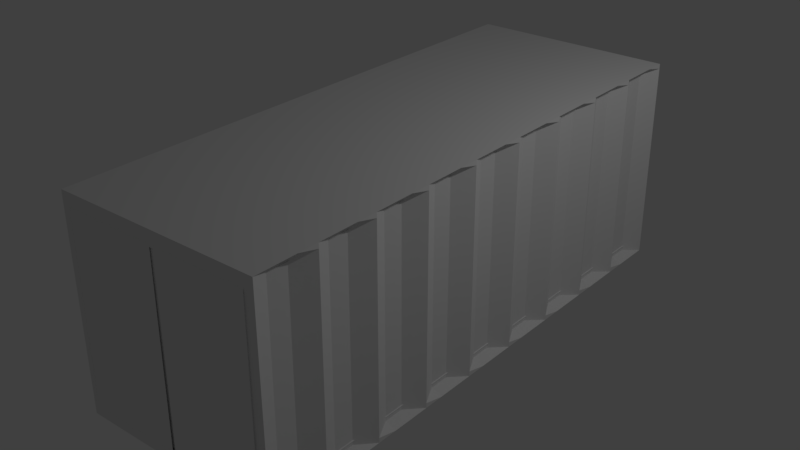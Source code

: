 # Source: WarehouseCrate.blend  (saved by Blender 2.79.0; exported with 4.5.12 LTS)
import bpy
from mathutils import Matrix  # noqa: F401  (used for matrix-valued properties, if any)

bpy.ops.wm.read_factory_settings(use_empty=True)
scene = bpy.context.scene
scene.name = 'Scene'

# ---- collections
col_collection_1 = bpy.data.collections.new('Collection 1'); scene.collection.children.link(col_collection_1)

# ---- materials (node trees are filled in below, after node groups)
mat_material = bpy.data.materials.new('Material')
mat_material.alpha_threshold = 0.0
mat_material.use_transparent_shadow = False
mat_material.roughness = 0.5
mat_material.line_color = (0.0, 0.0, 0.0, 1.0)
mat_material_001 = bpy.data.materials.new('Material.001')
mat_material_001.alpha_threshold = 0.0
mat_material_001.use_transparent_shadow = False
mat_material_001.roughness = 0.5
mat_material_001.line_color = (0.0, 0.0, 0.0, 1.0)

# ---- material node trees

# ---- world
world_world = bpy.data.worlds.new('World'); scene.world = world_world
world_world.color = (0.05088, 0.05088, 0.05088)
world_world.use_sun_shadow = False
world_world.sun_shadow_jitter_overblur = 0.0
world_world.cycles.sampling_method = 'MANUAL'

# ---- lights
light_lamp = bpy.data.lights.new('Lamp', 'POINT')
light_lamp.transmission_factor = 0.0
light_lamp.cutoff_distance = 30.0
light_lamp.energy = 100.0
light_lamp.shadow_buffer_clip_start = 1.001
light_lamp.shadow_soft_size = 0.1
light_lamp.shadow_maximum_resolution = 0.006
light_lamp.use_absolute_resolution = True

# ---- meshes
me_cube = bpy.data.meshes.new('Cube')
me_cube.from_pydata([(1.0, -1.0, -1.0), (-1.0, -1.0, -1.0), (1.0, -1.004, 1.0), (-1.0, -1.004, 1.0), (1.0, 0.7143, -1.0), (1.0, 0.4286, -1.0), (1.0, 0.1429, -1.0), (1.0, -0.1429, -1.0), (1.0, -0.4286, -1.0), (1.0, -0.7143, -1.0), (-1.0, -0.7143, -1.0), (-1.0, -0.4286, -1.0), (-1.0, -0.1429, -1.0), (-1.0, 0.1429, -1.0), (-1.0, 0.4286, -1.0), (-1.0, 0.7143, -1.0), (1.0, 0.7143, 1.0), (1.0, 0.4286, 1.0), (1.0, 0.1429, 1.0), (1.0, -0.1429, 1.0), (1.0, -0.4286, 1.0), (1.0, -0.7143, 1.0), (-1.0, -0.7143, 1.0), (-1.0, -0.4286, 1.0), (-1.0, -0.1429, 1.0), (-1.0, 0.1429, 1.0), (-1.0, 0.4286, 1.0), (-1.0, 0.7143, 1.0), (1.0, -1.0, -0.9526), (1.0, -1.004, 0.9526), (-1.0, -1.0, -0.9526), (-1.0, -1.004, 0.9526), (-0.9, -0.7143, 0.9526), (-0.9, -0.7143, -0.9526), (-0.9, -0.4286, 0.9526), (-0.9, -0.4286, -0.9526), (-1.0, -0.1429, 0.9526), (-1.0, -0.1429, -0.9526), (-0.9, 0.1429, 0.9526), (-0.9, 0.1429, -0.9526), (-0.9, 0.4286, 0.9526), (-0.9, 0.4286, -0.9526), (-1.0, 0.7143, 0.9526), (-1.0, 0.7143, -0.9526), (1.0, 0.7143, 0.9526), (1.0, 0.7143, -0.9526), (0.9, 0.4286, 0.9526), (0.9, 0.4286, -0.9526), (0.9, 0.1429, 0.9526), (0.9, 0.1429, -0.9526), (1.0, -0.1429, 0.9526), (1.0, -0.1429, -0.9526), (0.9, -0.4286, 0.9526), (0.9, -0.4286, -0.9526), (0.9, -0.7143, 0.9526), (0.9, -0.7143, -0.9526), (0.01661, -1.0, -1.0), (-0.01661, -1.0, -1.0), (0.01661, -1.004, 1.0), (-0.01661, -1.004, 1.0), (-0.01661, 0.7143, 1.0), (0.01661, 0.7143, 1.0), (-0.01661, 0.4286, 1.0), (0.01661, 0.4286, 1.0), (-0.01661, 0.1429, 1.0), (0.01661, 0.1429, 1.0), (-0.01661, -0.1429, 1.0), (0.01661, -0.1429, 1.0), (-0.01661, -0.4286, 1.0), (0.01661, -0.4286, 1.0), (-0.01661, -0.7143, 1.0), (0.01661, -0.7143, 1.0), (0.01661, 0.7143, -1.0), (-0.01661, 0.7143, -1.0), (0.01661, 0.4286, -1.0), (-0.01661, 0.4286, -1.0), (0.01661, 0.1429, -1.0), (-0.01661, 0.1429, -1.0), (0.01661, -0.1429, -1.0), (-0.01661, -0.1429, -1.0), (0.01661, -0.4286, -1.0), (-0.01661, -0.4286, -1.0), (0.01661, -0.7143, -1.0), (-0.01661, -0.7143, -1.0), (0.01661, -1.0, -0.9526), (-0.01661, -1.0, -0.9526), (0.01661, -1.004, 0.9526), (-0.01661, -1.004, 0.9526), (1.0, -0.8571, -1.0), (1.0, -0.8571, 1.0), (-1.0, -0.8571, -1.0), (-1.0, -0.8571, 1.0), (-0.9, -0.8571, -0.9526), (-0.9, -0.8571, 0.9526), (0.9, -0.8571, -0.9526), (0.9, -0.8571, 0.9526), (0.01661, -0.8571, 1.0), (-0.01661, -0.8571, 1.0), (0.01661, -0.8571, -1.0), (-0.01661, -0.8571, -1.0), (1.0, -0.5714, -1.0), (-1.0, -0.5714, -1.0), (1.0, -0.5714, 1.0), (-1.0, -0.5714, 1.0), (1.0, -0.5714, -0.9526), (1.0, -0.5714, 0.9526), (-1.0, -0.5714, -0.9526), (-1.0, -0.5714, 0.9526), (0.01661, -0.5714, -1.0), (-0.01661, -0.5714, -1.0), (0.01661, -0.5714, 1.0), (-0.01661, -0.5714, 1.0), (1.0, -0.2857, -1.0), (-1.0, -0.2857, -1.0), (1.0, -0.2857, 1.0), (-1.0, -0.2857, 1.0), (0.9, -0.2857, -0.9526), (0.9, -0.2857, 0.9526), (-0.9, -0.2857, -0.9526), (-0.9, -0.2857, 0.9526), (0.01661, -0.2857, -1.0), (-0.01661, -0.2857, -1.0), (0.01661, -0.2857, 1.0), (-0.01661, -0.2857, 1.0), (1.0, -5.96e-08, -1.0), (-1.0, 2.831e-07, -1.0), (1.0, -5.96e-07, 1.0), (-1.0, 2.086e-07, 1.0), (0.9, -2.384e-07, -0.9526), (0.9, -4.172e-07, 0.9526), (-0.9, 2.682e-07, -0.9526), (-0.9, 2.384e-07, 0.9526), (0.01661, 4.47e-08, -1.0), (-0.01661, 1.639e-07, -1.0), (0.01661, -3.278e-07, 1.0), (-0.01661, -5.96e-08, 1.0), (1.0, 0.2857, -1.0), (-1.0, 0.2857, -1.0), (1.0, 0.2857, 1.0), (-1.0, 0.2857, 1.0), (1.0, 0.2857, -0.9526), (1.0, 0.2857, 0.9526), (-1.0, 0.2857, -0.9526), (-1.0, 0.2857, 0.9526), (0.01661, 0.2857, -1.0), (-0.01661, 0.2857, -1.0), (0.01661, 0.2857, 1.0), (-0.01661, 0.2857, 1.0), (1.0, 0.5714, -1.0), (-1.0, 0.5714, -1.0), (1.0, 0.5714, 1.0), (-1.0, 0.5714, 1.0), (0.9, 0.5714, -0.9526), (0.9, 0.5714, 0.9526), (-0.9, 0.5714, -0.9526), (-0.9, 0.5714, 0.9526), (0.01661, 0.5714, -1.0), (-0.01661, 0.5714, -1.0), (0.01661, 0.5714, 1.0), (-0.01661, 0.5714, 1.0), (-1.0, 0.8571, -1.0), (-1.0, 0.8571, 1.0), (1.0, 0.8571, -1.0), (1.0, 0.8571, 1.0), (0.9, 0.8571, -0.9526), (0.9, 0.8571, 0.9526), (-0.9, 0.8571, -0.9526), (-0.9, 0.8571, 0.9526), (0.01661, 0.8571, -1.0), (-0.01661, 0.8571, -1.0), (0.01661, 0.8571, 1.0), (-0.01661, 0.8571, 1.0), (1.0, -0.9286, -1.0), (1.0, -0.9286, 1.0), (0.9, -0.9286, -0.9526), (0.9, -0.9286, 0.9526), (0.01661, -0.9286, 1.0), (-0.01661, -0.9286, 1.0), (-1.0, -0.9286, -1.0), (-1.0, -0.9286, 1.0), (-0.9, -0.9286, -0.9526), (-0.9, -0.9286, 0.9526), (0.01661, -0.9286, -1.0), (-0.01661, -0.9286, -1.0), (-1.0, -0.7857, -1.0), (-1.0, -0.7857, 1.0), (-1.0, -0.7857, -0.9526), (-1.0, -0.7857, 0.9526), (0.01661, -0.7857, -1.0), (-0.01661, -0.7857, -1.0), (1.0, -0.7857, -1.0), (1.0, -0.7857, 1.0), (1.0, -0.7857, -0.9526), (1.0, -0.7857, 0.9526), (0.01661, -0.7857, 1.0), (-0.01661, -0.7857, 1.0), (1.0, -0.6429, -1.0), (1.0, -0.6429, 1.0), (0.9, -0.6429, -0.9526), (0.9, -0.6429, 0.9526), (0.01661, -0.6429, 1.0), (-0.01661, -0.6429, 1.0), (-1.0, -0.6429, -1.0), (-1.0, -0.6429, 1.0), (-0.9, -0.6429, -0.9526), (-0.9, -0.6429, 0.9526), (0.01661, -0.6429, -1.0), (-0.01661, -0.6429, -1.0), (-1.0, -0.5, -1.0), (-1.0, -0.5, 1.0), (-0.9, -0.5, -0.9526), (-0.9, -0.5, 0.9526), (0.01661, -0.5, -1.0), (-0.01661, -0.5, -1.0), (1.0, -0.5, -1.0), (1.0, -0.5, 1.0), (0.9, -0.5, -0.9526), (0.9, -0.5, 0.9526), (0.01661, -0.5, 1.0), (-0.01661, -0.5, 1.0), (1.0, -0.3571, -1.0), (1.0, -0.3571, 1.0), (1.0, -0.3571, -0.9526), (1.0, -0.3571, 0.9526), (0.01661, -0.3571, 1.0), (-0.01661, -0.3571, 1.0), (-1.0, -0.3571, -1.0), (-1.0, -0.3571, 1.0), (-1.0, -0.3571, -0.9526), (-1.0, -0.3571, 0.9526), (0.01661, -0.3571, -1.0), (-0.01661, -0.3571, -1.0), (-1.0, -0.2143, -1.0), (-1.0, -0.2143, 1.0), (-0.9, -0.2143, -0.9526), (-0.9, -0.2143, 0.9526), (0.01661, -0.2143, -1.0), (-0.01661, -0.2143, -1.0), (1.0, -0.2143, -1.0), (1.0, -0.2143, 1.0), (0.9, -0.2143, -0.9526), (0.9, -0.2143, 0.9526), (0.01661, -0.2143, 1.0), (-0.01661, -0.2143, 1.0), (1.0, -0.07143, -1.0), (1.0, -0.07143, 1.0), (0.9, -0.07143, -0.9526), (0.9, -0.07143, 0.9526), (0.01661, -0.07143, 1.0), (-0.01661, -0.07143, 1.0), (-1.0, -0.07143, -1.0), (-1.0, -0.07143, 1.0), (-0.9, -0.07143, -0.9526), (-0.9, -0.07143, 0.9526), (0.01661, -0.07143, -1.0), (-0.01661, -0.07143, -1.0), (-1.0, 0.07143, -1.0), (-1.0, 0.07143, 1.0), (-1.0, 0.07143, -0.9526), (-1.0, 0.07143, 0.9526), (0.01661, 0.07143, -1.0), (-0.01661, 0.07143, -1.0), (1.0, 0.07143, -1.0), (1.0, 0.07143, 1.0), (1.0, 0.07143, -0.9526), (1.0, 0.07143, 0.9526), (0.01661, 0.07143, 1.0), (-0.01661, 0.07143, 1.0), (1.0, 0.2143, -1.0), (1.0, 0.2143, 1.0), (0.9, 0.2143, -0.9526), (0.9, 0.2143, 0.9526), (0.01661, 0.2143, 1.0), (-0.01661, 0.2143, 1.0), (-1.0, 0.2143, -1.0), (-1.0, 0.2143, 1.0), (-0.9, 0.2143, -0.9526), (-0.9, 0.2143, 0.9526), (0.01661, 0.2143, -1.0), (-0.01661, 0.2143, -1.0), (-1.0, 0.3571, -1.0), (-1.0, 0.3571, 1.0), (-0.9, 0.3571, -0.9526), (-0.9, 0.3571, 0.9526), (0.01661, 0.3571, -1.0), (-0.01661, 0.3571, -1.0), (1.0, 0.3571, -1.0), (1.0, 0.3571, 1.0), (0.9, 0.3571, -0.9526), (0.9, 0.3571, 0.9526), (0.01661, 0.3571, 1.0), (-0.01661, 0.3571, 1.0), (1.0, 0.5, -1.0), (1.0, 0.5, 1.0), (1.0, 0.5, -0.9526), (1.0, 0.5, 0.9526), (0.01661, 0.5, 1.0), (-0.01661, 0.5, 1.0), (-1.0, 0.5, -1.0), (-1.0, 0.5, 1.0), (-1.0, 0.5, -0.9526), (-1.0, 0.5, 0.9526), (0.01661, 0.5, -1.0), (-0.01661, 0.5, -1.0), (-1.0, 0.6429, -1.0), (-1.0, 0.6429, 1.0), (-0.9, 0.6429, -0.9526), (-0.9, 0.6429, 0.9526), (0.01661, 0.6429, -1.0), (-0.01661, 0.6429, -1.0), (1.0, 0.6429, -1.0), (1.0, 0.6429, 1.0), (0.9, 0.6429, -0.9526), (0.9, 0.6429, 0.9526), (0.01661, 0.6429, 1.0), (-0.01661, 0.6429, 1.0), (1.0, 0.7862, -1.0), (1.0, 0.7862, 1.0), (0.9, 0.7862, -0.9526), (0.9, 0.7862, 0.9526), (0.01661, 0.7862, 1.0), (-0.01661, 0.7862, 1.0), (-1.0, 0.7862, -1.0), (-1.0, 0.7862, 1.0), (-0.9, 0.7862, -0.9526), (-0.9, 0.7862, 0.9526), (0.01661, 0.7862, -1.0), (-0.01661, 0.7862, -1.0), (-1.0, 0.9286, -1.0), (-1.0, 0.9286, 1.0), (-1.0, 0.9286, -0.9526), (-1.0, 0.9286, 0.9526), (0.01661, 0.9286, -1.0), (-0.01661, 0.9286, -1.0), (1.0, 0.9286, -1.0), (1.0, 0.9286, 1.0), (1.0, 0.9286, -0.9526), (1.0, 0.9286, 0.9526), (0.01661, 0.9286, 1.0), (-0.01661, 0.9286, 1.0), (0.9091, -1.0, -0.9091), (-0.9091, -1.0, -0.9091), (0.9091, -1.0, 0.9091), (-0.9091, -1.0, 0.9091), (0.9091, 0.7143, -0.9091), (0.9091, 0.4286, -0.9091), (0.9091, 0.1429, -0.9091), (0.9091, -0.1429, -0.9091), (0.9091, -0.4286, -0.9091), (0.9091, -0.7143, -0.9091), (-0.9091, -0.7143, -0.9091), (-0.9091, -0.4286, -0.9091), (-0.9091, -0.1429, -0.9091), (-0.9091, 0.1429, -0.9091), (-0.9091, 0.4286, -0.9091), (-0.9091, 0.7143, -0.9091), (0.9091, 0.7143, 0.9091), (0.9091, 0.4286, 0.9091), (0.9091, 0.1429, 0.9091), (0.9091, -0.1429, 0.9091), (0.9091, -0.4286, 0.9091), (0.9091, -0.7143, 0.9091), (-0.9091, -0.7143, 0.9091), (-0.9091, -0.4286, 0.9091), (-0.9091, -0.1429, 0.9091), (-0.9091, 0.1429, 0.9091), (-0.9091, 0.4286, 0.9091), (-0.9091, 0.7143, 0.9091), (0.9091, -1.007, -0.866), (0.9091, -1.007, 0.866), (-0.9091, -1.007, -0.866), (-0.9091, -1.007, 0.866), (-0.8182, -0.7143, 0.866), (-0.8182, -0.7143, -0.866), (-0.8182, -0.4286, 0.866), (-0.8182, -0.4286, -0.866), (-0.9091, -0.1429, 0.866), (-0.9091, -0.1429, -0.866), (-0.8182, 0.1429, 0.866), (-0.8182, 0.1429, -0.866), (-0.8182, 0.4286, 0.866), (-0.8182, 0.4286, -0.866), (-0.9091, 0.7143, 0.866), (-0.9091, 0.7143, -0.866), (0.9091, 0.7143, 0.866), (0.9091, 0.7143, -0.866), (0.8182, 0.4286, 0.866), (0.8182, 0.4286, -0.866), (0.8182, 0.1429, 0.866), (0.8182, 0.1429, -0.866), (0.9091, -0.1429, 0.866), (0.9091, -0.1429, -0.866), (0.8182, -0.4286, 0.866), (0.8182, -0.4286, -0.866), (0.8182, -0.7143, 0.866), (0.8182, -0.7143, -0.866), (0.0151, -1.0, -0.9091), (-0.0151, -1.0, -0.9091), (0.0151, -1.0, 0.9091), (-0.0151, -1.0, 0.9091), (-0.0151, 0.7143, 0.9091), (0.0151, 0.7143, 0.9091), (-0.0151, 0.4286, 0.9091), (0.0151, 0.4286, 0.9091), (-0.0151, 0.1429, 0.9091), (0.0151, 0.1429, 0.9091), (-0.0151, -0.1429, 0.9091), (0.0151, -0.1429, 0.9091), (-0.0151, -0.4286, 0.9091), (0.0151, -0.4286, 0.9091), (-0.0151, -0.7143, 0.9091), (0.0151, -0.7143, 0.9091), (0.0151, 0.7143, -0.9091), (-0.0151, 0.7143, -0.9091), (0.0151, 0.4286, -0.9091), (-0.0151, 0.4286, -0.9091), (0.0151, 0.1429, -0.9091), (-0.0151, 0.1429, -0.9091), (0.0151, -0.1429, -0.9091), (-0.0151, -0.1429, -0.9091), (0.0151, -0.4286, -0.9091), (-0.0151, -0.4286, -0.9091), (0.0151, -0.7143, -0.9091), (-0.0151, -0.7143, -0.9091), (0.0151, -1.007, -0.866), (-0.0151, -1.007, -0.866), (0.0151, -1.007, 0.866), (-0.0151, -1.007, 0.866), (0.9091, -0.8571, -0.9091), (0.9091, -0.8571, 0.9091), (-0.9091, -0.8571, -0.9091), (-0.9091, -0.8571, 0.9091), (-0.8182, -0.8571, -0.866), (-0.8182, -0.8571, 0.866), (0.8182, -0.8571, -0.866), (0.8182, -0.8571, 0.866), (0.0151, -0.8571, 0.9091), (-0.0151, -0.8571, 0.9091), (0.0151, -0.8571, -0.9091), (-0.0151, -0.8571, -0.9091), (0.9091, -0.5714, -0.9091), (-0.9091, -0.5714, -0.9091), (0.9091, -0.5714, 0.9091), (-0.9091, -0.5714, 0.9091), (0.9091, -0.5714, -0.866), (0.9091, -0.5714, 0.866), (-0.9091, -0.5714, -0.866), (-0.9091, -0.5714, 0.866), (0.0151, -0.5714, -0.9091), (-0.0151, -0.5714, -0.9091), (0.0151, -0.5714, 0.9091), (-0.0151, -0.5714, 0.9091), (0.9091, -0.2857, -0.9091), (-0.9091, -0.2857, -0.9091), (0.9091, -0.2857, 0.9091), (-0.9091, -0.2857, 0.9091), (0.8182, -0.2857, -0.866), (0.8182, -0.2857, 0.866), (-0.8182, -0.2857, -0.866), (-0.8182, -0.2857, 0.866), (0.0151, -0.2857, -0.9091), (-0.0151, -0.2857, -0.9091), (0.0151, -0.2857, 0.9091), (-0.0151, -0.2857, 0.9091), (0.9091, -5.96e-08, -0.9091), (-0.9091, 2.831e-07, -0.9091), (0.9091, -5.96e-07, 0.9091), (-0.9091, 2.086e-07, 0.9091), (0.8182, -2.384e-07, -0.866), (0.8182, -4.172e-07, 0.866), (-0.8182, 2.682e-07, -0.866), (-0.8182, 2.384e-07, 0.866), (0.0151, 4.47e-08, -0.9091), (-0.0151, 1.639e-07, -0.9091), (0.0151, -3.278e-07, 0.9091), (-0.0151, -5.96e-08, 0.9091), (0.9091, 0.2857, -0.9091), (-0.9091, 0.2857, -0.9091), (0.9091, 0.2857, 0.9091), (-0.9091, 0.2857, 0.9091), (0.9091, 0.2857, -0.866), (0.9091, 0.2857, 0.866), (-0.9091, 0.2857, -0.866), (-0.9091, 0.2857, 0.866), (0.0151, 0.2857, -0.9091), (-0.0151, 0.2857, -0.9091), (0.0151, 0.2857, 0.9091), (-0.0151, 0.2857, 0.9091), (0.9091, 0.5714, -0.9091), (-0.9091, 0.5714, -0.9091), (0.9091, 0.5714, 0.9091), (-0.9091, 0.5714, 0.9091), (0.8182, 0.5714, -0.866), (0.8182, 0.5714, 0.866), (-0.8182, 0.5714, -0.866), (-0.8182, 0.5714, 0.866), (0.0151, 0.5714, -0.9091), (-0.0151, 0.5714, -0.9091), (0.0151, 0.5714, 0.9091), (-0.0151, 0.5714, 0.9091), (-0.9091, 0.8571, -0.9091), (-0.9091, 0.8571, 0.9091), (0.9091, 0.8571, -0.9091), (0.9091, 0.8571, 0.9091), (0.8182, 0.8571, -0.866), (0.8182, 0.8571, 0.866), (-0.8182, 0.8571, -0.866), (-0.8182, 0.8571, 0.866), (0.0151, 0.8571, -0.9091), (-0.0151, 0.8571, -0.9091), (0.0151, 0.8571, 0.9091), (-0.0151, 0.8571, 0.9091), (0.9091, -0.9286, -0.9091), (0.9091, -0.9286, 0.9091), (0.8182, -0.9286, -0.866), (0.8182, -0.9286, 0.866), (0.0151, -0.9286, 0.9091), (-0.0151, -0.9286, 0.9091), (-0.9091, -0.9286, -0.9091), (-0.9091, -0.9286, 0.9091), (-0.8182, -0.9286, -0.866), (-0.8182, -0.9286, 0.866), (0.0151, -0.9286, -0.9091), (-0.0151, -0.9286, -0.9091), (-0.9091, -0.7857, -0.9091), (-0.9091, -0.7857, 0.9091), (-0.9091, -0.7857, -0.866), (-0.9091, -0.7857, 0.866), (0.0151, -0.7857, -0.9091), (-0.0151, -0.7857, -0.9091), (0.9091, -0.7857, -0.9091), (0.9091, -0.7857, 0.9091), (0.9091, -0.7857, -0.866), (0.9091, -0.7857, 0.866), (0.0151, -0.7857, 0.9091), (-0.0151, -0.7857, 0.9091), (0.9091, -0.6429, -0.9091), (0.9091, -0.6429, 0.9091), (0.8182, -0.6429, -0.866), (0.8182, -0.6429, 0.866), (0.0151, -0.6429, 0.9091), (-0.0151, -0.6429, 0.9091), (-0.9091, -0.6429, -0.9091), (-0.9091, -0.6429, 0.9091), (-0.8182, -0.6429, -0.866), (-0.8182, -0.6429, 0.866), (0.0151, -0.6429, -0.9091), (-0.0151, -0.6429, -0.9091), (-0.9091, -0.5, -0.9091), (-0.9091, -0.5, 0.9091), (-0.8182, -0.5, -0.866), (-0.8182, -0.5, 0.866), (0.0151, -0.5, -0.9091), (-0.0151, -0.5, -0.9091), (0.9091, -0.5, -0.9091), (0.9091, -0.5, 0.9091), (0.8182, -0.5, -0.866), (0.8182, -0.5, 0.866), (0.0151, -0.5, 0.9091), (-0.0151, -0.5, 0.9091), (0.9091, -0.3571, -0.9091), (0.9091, -0.3571, 0.9091), (0.9091, -0.3571, -0.866), (0.9091, -0.3571, 0.866), (0.0151, -0.3571, 0.9091), (-0.0151, -0.3571, 0.9091), (-0.9091, -0.3571, -0.9091), (-0.9091, -0.3571, 0.9091), (-0.9091, -0.3571, -0.866), (-0.9091, -0.3571, 0.866), (0.0151, -0.3571, -0.9091), (-0.0151, -0.3571, -0.9091), (-0.9091, -0.2143, -0.9091), (-0.9091, -0.2143, 0.9091), (-0.8182, -0.2143, -0.866), (-0.8182, -0.2143, 0.866), (0.0151, -0.2143, -0.9091), (-0.0151, -0.2143, -0.9091), (0.9091, -0.2143, -0.9091), (0.9091, -0.2143, 0.9091), (0.8182, -0.2143, -0.866), (0.8182, -0.2143, 0.866), (0.0151, -0.2143, 0.9091), (-0.0151, -0.2143, 0.9091), (0.9091, -0.07143, -0.9091), (0.9091, -0.07143, 0.9091), (0.8182, -0.07143, -0.866), (0.8182, -0.07143, 0.866), (0.0151, -0.07143, 0.9091), (-0.0151, -0.07143, 0.9091), (-0.9091, -0.07143, -0.9091), (-0.9091, -0.07143, 0.9091), (-0.8182, -0.07143, -0.866), (-0.8182, -0.07143, 0.866), (0.0151, -0.07143, -0.9091), (-0.0151, -0.07143, -0.9091), (-0.9091, 0.07143, -0.9091), (-0.9091, 0.07143, 0.9091), (-0.9091, 0.07143, -0.866), (-0.9091, 0.07143, 0.866), (0.0151, 0.07143, -0.9091), (-0.0151, 0.07143, -0.9091), (0.9091, 0.07143, -0.9091), (0.9091, 0.07143, 0.9091), (0.9091, 0.07143, -0.866), (0.9091, 0.07143, 0.866), (0.0151, 0.07143, 0.9091), (-0.0151, 0.07143, 0.9091), (0.9091, 0.2143, -0.9091), (0.9091, 0.2143, 0.9091), (0.8182, 0.2143, -0.866), (0.8182, 0.2143, 0.866), (0.0151, 0.2143, 0.9091), (-0.0151, 0.2143, 0.9091), (-0.9091, 0.2143, -0.9091), (-0.9091, 0.2143, 0.9091), (-0.8182, 0.2143, -0.866), (-0.8182, 0.2143, 0.866), (0.0151, 0.2143, -0.9091), (-0.0151, 0.2143, -0.9091), (-0.9091, 0.3571, -0.9091), (-0.9091, 0.3571, 0.9091), (-0.8182, 0.3571, -0.866), (-0.8182, 0.3571, 0.866), (0.0151, 0.3571, -0.9091), (-0.0151, 0.3571, -0.9091), (0.9091, 0.3571, -0.9091), (0.9091, 0.3571, 0.9091), (0.8182, 0.3571, -0.866), (0.8182, 0.3571, 0.866), (0.0151, 0.3571, 0.9091), (-0.0151, 0.3571, 0.9091), (0.9091, 0.5, -0.9091), (0.9091, 0.5, 0.9091), (0.9091, 0.5, -0.866), (0.9091, 0.5, 0.866), (0.0151, 0.5, 0.9091), (-0.0151, 0.5, 0.9091), (-0.9091, 0.5, -0.9091), (-0.9091, 0.5, 0.9091), (-0.9091, 0.5, -0.866), (-0.9091, 0.5, 0.866), (0.0151, 0.5, -0.9091), (-0.0151, 0.5, -0.9091), (-0.9091, 0.6429, -0.9091), (-0.9091, 0.6429, 0.9091), (-0.8182, 0.6429, -0.866), (-0.8182, 0.6429, 0.866), (0.0151, 0.6429, -0.9091), (-0.0151, 0.6429, -0.9091), (0.9091, 0.6429, -0.9091), (0.9091, 0.6429, 0.9091), (0.8182, 0.6429, -0.866), (0.8182, 0.6429, 0.866), (0.0151, 0.6429, 0.9091), (-0.0151, 0.6429, 0.9091), (0.9091, 0.7862, -0.9091), (0.9091, 0.7862, 0.9091), (0.8182, 0.7862, -0.866), (0.8182, 0.7862, 0.866), (0.0151, 0.7862, 0.9091), (-0.0151, 0.7862, 0.9091), (-0.9091, 0.7862, -0.9091), (-0.9091, 0.7862, 0.9091), (-0.8182, 0.7862, -0.866), (-0.8182, 0.7862, 0.866), (0.0151, 0.7862, -0.9091), (-0.0151, 0.7862, -0.9091), (-0.9091, 0.9286, -0.9091), (-0.9091, 0.9286, 0.9091), (-0.9091, 0.9286, -0.866), (-0.9091, 0.9286, 0.866), (0.0151, 0.9286, -0.9091), (-0.0151, 0.9286, -0.9091), (0.9091, 0.9286, -0.9091), (0.9091, 0.9286, 0.9091), (0.9091, 0.9286, -0.866), (0.9091, 0.9286, 0.866), (0.0151, 0.9286, 0.9091), (-0.0151, 0.9286, 0.9091), (-0.9091, -0.9725, -0.9052), (-0.9091, -0.9725, 0.9129), (-0.9091, -0.9391, -0.9052), (-0.9091, -0.9391, 0.9129), (0.9091, -0.9725, -0.9052), (0.9091, -0.9725, 0.9129), (0.9091, -0.9391, -0.9052), (0.9091, -0.9391, 0.9129)], [], [(183, 57, 1, 178), (177, 179, 3, 59), (175, 173, 2, 29), (87, 59, 3, 31), (187, 185, 22, 32), (211, 209, 23, 34), (235, 233, 24, 36), (259, 257, 25, 38), (283, 281, 26, 40), (307, 305, 27, 42), (319, 317, 16, 44), (295, 293, 17, 46), (271, 269, 18, 48), (247, 245, 19, 50), (223, 221, 20, 52), (199, 197, 21, 54), (321, 323, 27, 60), (297, 299, 26, 62), (273, 275, 25, 64), (249, 251, 24, 66), (225, 227, 23, 68), (201, 203, 22, 70), (327, 73, 15, 322), (303, 75, 14, 298), (279, 77, 13, 274), (255, 79, 12, 250), (231, 81, 11, 226), (207, 83, 10, 202), (196, 198, 55, 9), (198, 199, 54, 55), (220, 222, 53, 8), (222, 223, 52, 53), (244, 246, 51, 7), (246, 247, 50, 51), (268, 270, 49, 6), (270, 271, 48, 49), (292, 294, 47, 5), (294, 295, 46, 47), (316, 318, 45, 4), (318, 319, 44, 45), (304, 306, 43, 15), (306, 307, 42, 43), (280, 282, 41, 14), (282, 283, 40, 41), (256, 258, 39, 13), (258, 259, 38, 39), (232, 234, 37, 12), (234, 235, 36, 37), (208, 210, 35, 11), (210, 211, 34, 35), (184, 186, 33, 10), (186, 187, 32, 33), (57, 85, 30, 1), (85, 87, 31, 30), (172, 174, 28, 0), (174, 175, 29, 28), (28, 29, 86, 84), (84, 86, 87, 85), (0, 28, 84, 56), (56, 84, 85, 57), (196, 9, 82, 206), (206, 82, 83, 207), (220, 8, 80, 230), (230, 80, 81, 231), (244, 7, 78, 254), (254, 78, 79, 255), (268, 6, 76, 278), (278, 76, 77, 279), (292, 5, 74, 302), (302, 74, 75, 303), (316, 4, 72, 326), (326, 72, 73, 327), (197, 200, 71, 21), (200, 201, 70, 71), (221, 224, 69, 20), (224, 225, 68, 69), (245, 248, 67, 19), (248, 249, 66, 67), (269, 272, 65, 18), (272, 273, 64, 65), (293, 296, 63, 17), (296, 297, 62, 63), (317, 320, 61, 16), (320, 321, 60, 61), (29, 2, 58, 86), (86, 58, 59, 87), (173, 176, 58, 2), (176, 177, 59, 58), (172, 0, 56, 182), (182, 56, 57, 183), (188, 98, 99, 189), (190, 88, 98, 188), (194, 195, 97, 96), (191, 194, 96, 89), (192, 193, 95, 94), (190, 192, 94, 88), (180, 181, 93, 92), (178, 180, 92, 90), (181, 179, 91, 93), (193, 191, 89, 95), (195, 185, 91, 97), (189, 99, 90, 184), (218, 219, 111, 110), (215, 218, 110, 102), (212, 108, 109, 213), (214, 100, 108, 212), (204, 205, 107, 106), (202, 204, 106, 101), (216, 217, 105, 104), (214, 216, 104, 100), (213, 109, 101, 208), (219, 209, 103, 111), (217, 215, 102, 105), (205, 203, 103, 107), (242, 243, 123, 122), (239, 242, 122, 114), (236, 120, 121, 237), (238, 112, 120, 236), (228, 229, 119, 118), (226, 228, 118, 113), (240, 241, 117, 116), (238, 240, 116, 112), (237, 121, 113, 232), (243, 233, 115, 123), (241, 239, 114, 117), (229, 227, 115, 119), (266, 267, 135, 134), (263, 266, 134, 126), (260, 132, 133, 261), (262, 124, 132, 260), (252, 253, 131, 130), (250, 252, 130, 125), (264, 265, 129, 128), (262, 264, 128, 124), (261, 133, 125, 256), (267, 257, 127, 135), (265, 263, 126, 129), (253, 251, 127, 131), (290, 291, 147, 146), (287, 290, 146, 138), (284, 144, 145, 285), (286, 136, 144, 284), (276, 277, 143, 142), (274, 276, 142, 137), (288, 289, 141, 140), (286, 288, 140, 136), (285, 145, 137, 280), (291, 281, 139, 147), (289, 287, 138, 141), (277, 275, 139, 143), (314, 315, 159, 158), (311, 314, 158, 150), (308, 156, 157, 309), (310, 148, 156, 308), (300, 301, 155, 154), (298, 300, 154, 149), (312, 313, 153, 152), (310, 312, 152, 148), (309, 157, 149, 304), (315, 305, 151, 159), (313, 311, 150, 153), (301, 299, 151, 155), (338, 339, 171, 170), (335, 338, 170, 163), (332, 168, 169, 333), (334, 162, 168, 332), (324, 325, 167, 166), (322, 324, 166, 160), (336, 337, 165, 164), (334, 336, 164, 162), (333, 169, 160, 328), (339, 329, 161, 171), (337, 335, 163, 165), (325, 323, 161, 167), (31, 3, 179, 181), (1, 30, 180, 178), (30, 31, 181, 180), (98, 182, 183, 99), (88, 172, 182, 98), (96, 97, 177, 176), (89, 96, 176, 173), (94, 95, 175, 174), (88, 94, 174, 172), (95, 89, 173, 175), (97, 91, 179, 177), (99, 183, 178, 90), (83, 189, 184, 10), (70, 22, 185, 195), (54, 21, 191, 193), (9, 55, 192, 190), (55, 54, 193, 192), (21, 71, 194, 191), (71, 70, 195, 194), (9, 190, 188, 82), (82, 188, 189, 83), (92, 93, 187, 186), (90, 92, 186, 184), (93, 91, 185, 187), (32, 22, 203, 205), (10, 33, 204, 202), (33, 32, 205, 204), (110, 111, 201, 200), (102, 110, 200, 197), (108, 206, 207, 109), (100, 196, 206, 108), (104, 105, 199, 198), (100, 104, 198, 196), (109, 207, 202, 101), (111, 103, 203, 201), (105, 102, 197, 199), (52, 20, 215, 217), (68, 23, 209, 219), (81, 213, 208, 11), (8, 53, 216, 214), (53, 52, 217, 216), (8, 214, 212, 80), (80, 212, 213, 81), (20, 69, 218, 215), (69, 68, 219, 218), (106, 107, 211, 210), (101, 106, 210, 208), (107, 103, 209, 211), (34, 23, 227, 229), (11, 35, 228, 226), (35, 34, 229, 228), (122, 123, 225, 224), (114, 122, 224, 221), (120, 230, 231, 121), (112, 220, 230, 120), (116, 117, 223, 222), (112, 116, 222, 220), (121, 231, 226, 113), (123, 115, 227, 225), (117, 114, 221, 223), (50, 19, 239, 241), (66, 24, 233, 243), (79, 237, 232, 12), (7, 51, 240, 238), (51, 50, 241, 240), (7, 238, 236, 78), (78, 236, 237, 79), (19, 67, 242, 239), (67, 66, 243, 242), (118, 119, 235, 234), (113, 118, 234, 232), (119, 115, 233, 235), (36, 24, 251, 253), (12, 37, 252, 250), (37, 36, 253, 252), (134, 135, 249, 248), (126, 134, 248, 245), (132, 254, 255, 133), (124, 244, 254, 132), (128, 129, 247, 246), (124, 128, 246, 244), (133, 255, 250, 125), (135, 127, 251, 249), (129, 126, 245, 247), (48, 18, 263, 265), (64, 25, 257, 267), (77, 261, 256, 13), (6, 49, 264, 262), (49, 48, 265, 264), (6, 262, 260, 76), (76, 260, 261, 77), (18, 65, 266, 263), (65, 64, 267, 266), (130, 131, 259, 258), (125, 130, 258, 256), (131, 127, 257, 259), (38, 25, 275, 277), (13, 39, 276, 274), (39, 38, 277, 276), (146, 147, 273, 272), (138, 146, 272, 269), (144, 278, 279, 145), (136, 268, 278, 144), (140, 141, 271, 270), (136, 140, 270, 268), (145, 279, 274, 137), (147, 139, 275, 273), (141, 138, 269, 271), (46, 17, 287, 289), (62, 26, 281, 291), (75, 285, 280, 14), (5, 47, 288, 286), (47, 46, 289, 288), (5, 286, 284, 74), (74, 284, 285, 75), (17, 63, 290, 287), (63, 62, 291, 290), (142, 143, 283, 282), (137, 142, 282, 280), (143, 139, 281, 283), (40, 26, 299, 301), (14, 41, 300, 298), (41, 40, 301, 300), (158, 159, 297, 296), (150, 158, 296, 293), (156, 302, 303, 157), (148, 292, 302, 156), (152, 153, 295, 294), (148, 152, 294, 292), (157, 303, 298, 149), (159, 151, 299, 297), (153, 150, 293, 295), (44, 16, 311, 313), (60, 27, 305, 315), (73, 309, 304, 15), (4, 45, 312, 310), (45, 44, 313, 312), (4, 310, 308, 72), (72, 308, 309, 73), (16, 61, 314, 311), (61, 60, 315, 314), (154, 155, 307, 306), (149, 154, 306, 304), (155, 151, 305, 307), (42, 27, 323, 325), (15, 43, 324, 322), (43, 42, 325, 324), (170, 171, 321, 320), (163, 170, 320, 317), (168, 326, 327, 169), (162, 316, 326, 168), (164, 165, 319, 318), (162, 164, 318, 316), (169, 327, 322, 160), (171, 161, 323, 321), (165, 163, 317, 319), (166, 167, 331, 330), (160, 166, 330, 328), (167, 161, 329, 331), (523, 518, 341, 397), (517, 399, 343, 519), (515, 369, 342, 513), (427, 399, 343, 371), (527, 372, 362, 525), (551, 374, 363, 549), (575, 376, 364, 573), (599, 378, 365, 597), (623, 380, 366, 621), (647, 382, 367, 645), (659, 384, 356, 657), (635, 386, 357, 633), (611, 388, 358, 609), (587, 390, 359, 585), (563, 392, 360, 561), (539, 394, 361, 537), (661, 400, 367, 663), (637, 402, 366, 639), (613, 404, 365, 615), (589, 406, 364, 591), (565, 408, 363, 567), (541, 410, 362, 543), (667, 662, 355, 413), (643, 638, 354, 415), (619, 614, 353, 417), (595, 590, 352, 419), (571, 566, 351, 421), (547, 542, 350, 423), (536, 538, 395, 349), (538, 395, 394, 539), (560, 348, 393, 562), (562, 393, 392, 563), (584, 347, 391, 586), (586, 391, 390, 587), (608, 610, 389, 346), (610, 389, 388, 611), (632, 345, 387, 634), (634, 387, 386, 635), (656, 344, 385, 658), (658, 385, 384, 659), (644, 355, 383, 646), (646, 383, 382, 647), (620, 354, 381, 622), (622, 381, 380, 623), (596, 353, 379, 598), (598, 379, 378, 599), (572, 352, 377, 574), (574, 377, 376, 575), (548, 351, 375, 550), (550, 375, 374, 551), (524, 350, 373, 526), (526, 373, 372, 527), (397, 425, 370, 341), (425, 427, 371, 370), (512, 340, 368, 514), (514, 368, 369, 515), (368, 369, 426, 424), (340, 368, 424, 396), (396, 424, 425, 397), (536, 546, 422, 349), (546, 547, 423, 422), (560, 570, 420, 348), (570, 571, 421, 420), (584, 594, 418, 347), (594, 595, 419, 418), (608, 618, 416, 346), (618, 619, 417, 416), (632, 642, 414, 345), (642, 643, 415, 414), (656, 666, 412, 344), (666, 667, 413, 412), (537, 361, 411, 540), (540, 411, 410, 541), (561, 360, 409, 564), (564, 409, 408, 565), (585, 359, 407, 588), (588, 407, 406, 589), (609, 358, 405, 612), (612, 405, 404, 613), (633, 357, 403, 636), (636, 403, 402, 637), (657, 356, 401, 660), (660, 401, 400, 661), (369, 342, 398, 426), (426, 398, 399, 427), (513, 342, 398, 516), (516, 398, 399, 517), (512, 522, 396, 340), (522, 523, 397, 396), (528, 529, 439, 438), (530, 528, 438, 428), (534, 436, 437, 535), (531, 429, 436, 534), (532, 434, 435, 533), (530, 428, 434, 532), (520, 432, 433, 521), (518, 430, 432, 520), (521, 433, 431, 519), (533, 435, 429, 531), (535, 437, 431, 525), (529, 524, 430, 439), (558, 450, 451, 559), (555, 442, 450, 558), (552, 553, 449, 448), (554, 552, 448, 440), (544, 446, 447, 545), (542, 441, 446, 544), (556, 444, 445, 557), (554, 440, 444, 556), (553, 548, 441, 449), (559, 451, 443, 549), (557, 445, 442, 555), (545, 447, 443, 543), (582, 462, 463, 583), (579, 454, 462, 582), (576, 577, 461, 460), (578, 576, 460, 452), (568, 458, 459, 569), (566, 453, 458, 568), (580, 456, 457, 581), (578, 580, 456, 452), (577, 572, 453, 461), (583, 463, 455, 573), (581, 457, 454, 579), (569, 459, 455, 567), (606, 474, 475, 607), (603, 466, 474, 606), (600, 601, 473, 472), (602, 600, 472, 464), (592, 470, 471, 593), (590, 465, 470, 592), (604, 468, 469, 605), (602, 464, 468, 604), (601, 596, 465, 473), (607, 475, 467, 597), (605, 469, 466, 603), (593, 471, 467, 591), (630, 486, 487, 631), (627, 478, 486, 630), (624, 625, 485, 484), (626, 624, 484, 476), (616, 482, 483, 617), (614, 477, 482, 616), (628, 480, 481, 629), (626, 476, 480, 628), (625, 620, 477, 485), (631, 487, 479, 621), (629, 481, 478, 627), (617, 483, 479, 615), (654, 498, 499, 655), (651, 490, 498, 654), (648, 649, 497, 496), (650, 648, 496, 488), (640, 494, 495, 641), (638, 489, 494, 640), (652, 492, 493, 653), (650, 652, 492, 488), (649, 644, 489, 497), (655, 499, 491, 645), (653, 493, 490, 651), (641, 495, 491, 639), (678, 510, 511, 679), (675, 503, 510, 678), (672, 673, 509, 508), (674, 672, 508, 502), (664, 506, 507, 665), (662, 500, 506, 664), (676, 504, 505, 677), (674, 502, 504, 676), (673, 668, 500, 509), (679, 511, 501, 669), (677, 505, 503, 675), (665, 507, 501, 663), (371, 521, 519, 343), (341, 518, 520, 370), (370, 520, 521, 371), (438, 439, 523, 522), (428, 438, 522, 512), (436, 516, 517, 437), (429, 513, 516, 436), (434, 514, 515, 435), (428, 434, 514, 512), (435, 515, 513, 429), (437, 517, 519, 431), (439, 430, 518, 523), (423, 350, 524, 529), (410, 535, 525, 362), (394, 533, 531, 361), (349, 530, 532, 395), (395, 532, 533, 394), (361, 531, 534, 411), (411, 534, 535, 410), (349, 422, 528, 530), (422, 423, 529, 528), (432, 526, 527, 433), (430, 524, 526, 432), (433, 527, 525, 431), (372, 545, 543, 362), (350, 542, 544, 373), (373, 544, 545, 372), (450, 540, 541, 451), (442, 537, 540, 450), (448, 449, 547, 546), (440, 448, 546, 536), (444, 538, 539, 445), (440, 536, 538, 444), (449, 441, 542, 547), (451, 541, 543, 443), (445, 539, 537, 442), (392, 557, 555, 360), (408, 559, 549, 363), (421, 351, 548, 553), (348, 393, 556, 554), (393, 556, 557, 392), (348, 420, 552, 554), (420, 421, 553, 552), (360, 555, 558, 409), (409, 558, 559, 408), (446, 550, 551, 447), (441, 548, 550, 446), (447, 551, 549, 443), (374, 569, 567, 363), (351, 566, 568, 375), (375, 568, 569, 374), (462, 564, 565, 463), (454, 561, 564, 462), (460, 461, 571, 570), (452, 460, 570, 560), (456, 562, 563, 457), (452, 560, 562, 456), (461, 453, 566, 571), (463, 565, 567, 455), (457, 563, 561, 454), (390, 581, 579, 359), (406, 583, 573, 364), (419, 352, 572, 577), (347, 578, 580, 391), (391, 580, 581, 390), (347, 418, 576, 578), (418, 419, 577, 576), (359, 579, 582, 407), (407, 582, 583, 406), (458, 574, 575, 459), (453, 572, 574, 458), (459, 575, 573, 455), (376, 593, 591, 364), (352, 590, 592, 377), (377, 592, 593, 376), (474, 588, 589, 475), (466, 585, 588, 474), (472, 473, 595, 594), (464, 472, 594, 584), (468, 586, 587, 469), (464, 468, 586, 584), (473, 465, 590, 595), (475, 589, 591, 467), (469, 587, 585, 466), (388, 605, 603, 358), (404, 607, 597, 365), (417, 353, 596, 601), (346, 602, 604, 389), (389, 604, 605, 388), (346, 416, 600, 602), (416, 417, 601, 600), (358, 603, 606, 405), (405, 606, 607, 404), (470, 598, 599, 471), (465, 596, 598, 470), (471, 599, 597, 467), (378, 617, 615, 365), (353, 614, 616, 379), (379, 616, 617, 378), (486, 612, 613, 487), (478, 609, 612, 486), (484, 485, 619, 618), (476, 484, 618, 608), (480, 610, 611, 481), (476, 608, 610, 480), (485, 477, 614, 619), (487, 613, 615, 479), (481, 611, 609, 478), (386, 629, 627, 357), (402, 631, 621, 366), (415, 354, 620, 625), (345, 387, 628, 626), (387, 628, 629, 386), (345, 414, 624, 626), (414, 415, 625, 624), (357, 627, 630, 403), (403, 630, 631, 402), (482, 622, 623, 483), (477, 620, 622, 482), (483, 623, 621, 479), (380, 641, 639, 366), (354, 638, 640, 381), (381, 640, 641, 380), (498, 636, 637, 499), (490, 633, 636, 498), (496, 497, 643, 642), (488, 496, 642, 632), (492, 634, 635, 493), (488, 632, 634, 492), (497, 489, 638, 643), (499, 637, 639, 491), (493, 635, 633, 490), (384, 653, 651, 356), (400, 655, 645, 367), (413, 355, 644, 649), (344, 650, 652, 385), (385, 652, 653, 384), (344, 412, 648, 650), (412, 413, 649, 648), (356, 651, 654, 401), (401, 654, 655, 400), (494, 646, 647, 495), (489, 644, 646, 494), (495, 647, 645, 491), (382, 665, 663, 367), (355, 662, 664, 383), (383, 664, 665, 382), (510, 660, 661, 511), (503, 657, 660, 510), (508, 509, 667, 666), (502, 508, 666, 656), (504, 658, 659, 505), (502, 504, 658, 656), (509, 500, 662, 667), (511, 661, 663, 501), (505, 659, 657, 503), (506, 670, 671, 507), (500, 668, 670, 506), (507, 671, 669, 501), (328, 668, 673, 333), (333, 673, 672, 332), (332, 672, 674, 334), (334, 674, 676, 336), (336, 676, 677, 337), (337, 677, 675, 335), (335, 675, 678, 338), (338, 678, 679, 339), (339, 679, 669, 329), (501, 167, 331, 671, 669), (330, 331, 671, 670), (328, 330, 670, 668), (680, 681, 683, 682), (682, 683, 687, 686), (686, 687, 685, 684), (684, 685, 681, 680), (682, 686, 684, 680), (687, 683, 681, 685)])
me_cube.polygons.foreach_set('material_index', [0, 0, 0, 0, 0, 0, 0, 0, 0, 0, 0, 0, 0, 0, 0, 0, 0, 0, 0, 0, 0, 0, 0, 0, 0, 0, 0, 0, 0, 0, 0, 0, 0, 0, 0, 0, 0, 0, 0, 0, 0, 0, 0, 0, 0, 0, 0, 0, 0, 0, 0, 0, 0, 0, 0, 0, 0, 0, 0, 0, 0, 0, 0, 0, 0, 0, 0, 0, 0, 0, 0, 0, 0, 0, 0, 0, 0, 0, 0, 0, 0, 0, 0, 0, 0, 0, 0, 0, 0, 0, 0, 0, 0, 0, 0, 0, 0, 0, 0, 0, 0, 0, 0, 0, 0, 0, 0, 0, 0, 0, 0, 0, 0, 0, 0, 0, 0, 0, 0, 0, 0, 0, 0, 0, 0, 0, 0, 0, 0, 0, 0, 0, 0, 0, 0, 0, 0, 0, 0, 0, 0, 0, 0, 0, 0, 0, 0, 0, 0, 0, 0, 0, 0, 0, 0, 0, 0, 0, 0, 0, 0, 0, 0, 0, 0, 0, 0, 0, 0, 0, 0, 0, 0, 0, 0, 0, 0, 0, 0, 0, 0, 0, 0, 0, 0, 0, 0, 0, 0, 0, 0, 0, 0, 0, 0, 0, 0, 0, 0, 0, 0, 0, 0, 0, 0, 0, 0, 0, 0, 0, 0, 0, 0, 0, 0, 0, 0, 0, 0, 0, 0, 0, 0, 0, 0, 0, 0, 0, 0, 0, 0, 0, 0, 0, 0, 0, 0, 0, 0, 0, 0, 0, 0, 0, 0, 0, 0, 0, 0, 0, 0, 0, 0, 0, 0, 0, 0, 0, 0, 0, 0, 0, 0, 0, 0, 0, 0, 0, 0, 0, 0, 0, 0, 0, 0, 0, 0, 0, 0, 0, 0, 0, 0, 0, 0, 0, 0, 0, 0, 0, 0, 0, 0, 0, 0, 0, 0, 0, 0, 0, 0, 0, 0, 0, 0, 0, 0, 0, 0, 0, 0, 0, 0, 0, 0, 0, 0, 0, 0, 0, 0, 0, 0, 0, 0, 0, 0, 0, 0, 0, 0, 0, 0, 1, 1, 1, 1, 1, 1, 1, 1, 1, 1, 1, 1, 1, 1, 1, 1, 1, 1, 1, 1, 1, 1, 1, 1, 1, 1, 1, 1, 1, 1, 1, 1, 1, 1, 1, 1, 1, 1, 1, 1, 1, 1, 1, 1, 1, 1, 1, 1, 1, 1, 1, 1, 1, 1, 1, 1, 1, 1, 1, 1, 1, 1, 1, 1, 1, 1, 1, 1, 1, 1, 1, 1, 1, 1, 1, 1, 1, 1, 1, 1, 1, 1, 1, 1, 1, 1, 1, 1, 1, 1, 1, 1, 1, 1, 1, 1, 1, 1, 1, 1, 1, 1, 1, 1, 1, 1, 1, 1, 1, 1, 1, 1, 1, 1, 1, 1, 1, 1, 1, 1, 1, 1, 1, 1, 1, 1, 1, 1, 1, 1, 1, 1, 1, 1, 1, 1, 1, 1, 1, 1, 1, 1, 1, 1, 1, 1, 1, 1, 1, 1, 1, 1, 1, 1, 1, 1, 1, 1, 1, 1, 1, 1, 1, 1, 1, 1, 1, 1, 1, 1, 1, 1, 1, 1, 1, 1, 1, 1, 1, 1, 1, 1, 1, 1, 1, 1, 1, 1, 1, 1, 1, 1, 1, 1, 1, 1, 1, 1, 1, 1, 1, 1, 1, 1, 1, 1, 1, 1, 1, 1, 1, 1, 1, 1, 1, 1, 1, 1, 1, 1, 1, 1, 1, 1, 1, 1, 1, 1, 1, 1, 1, 1, 1, 1, 1, 1, 1, 1, 1, 1, 1, 1, 1, 1, 1, 1, 1, 1, 1, 1, 1, 1, 1, 1, 1, 1, 1, 1, 1, 1, 1, 1, 1, 1, 1, 1, 1, 1, 1, 1, 1, 1, 1, 1, 1, 1, 1, 1, 1, 1, 1, 1, 1, 1, 1, 1, 1, 1, 1, 1, 1, 1, 1, 1, 1, 1, 1, 1, 1, 1, 1, 1, 1, 1, 1, 1, 1, 1, 1, 1, 1, 1, 1, 1, 1, 1, 1, 1, 1, 1, 1, 1, 1, 1, 1, 1, 1, 1, 1, 1, 1, 1, 0, 0, 0, 0, 0, 0, 0, 0, 0, 0, 0, 0, 0, 0, 0, 0, 0, 0])
me_cube.materials.append(mat_material)
me_cube.materials.append(mat_material_001)
me_cube.use_remesh_preserve_volume = False
me_cube.use_remesh_preserve_attributes = False
me_cube.use_mirror_vertex_groups = False
me_cube.update()

# ---- objects
ob_cube = bpy.data.objects.new('Cube', me_cube)
ob_lamp = bpy.data.objects.new('Lamp', light_lamp)

# ---- transforms, parenting, visibility, modifiers, constraints
ob_cube.location = (0.0, 0.0, 2.0)
ob_cube.scale = (1.1, 3.0, 1.1)
ob_cube.lock_rotations_4d = False
ob_cube.empty_display_type = 'ARROWS'
ob_cube.lineart.crease_threshold = 0.0
ob_lamp.location = (4.076, 1.005, 5.904)
ob_lamp.rotation_euler = (0.6503, 0.05522, 1.866)
ob_lamp.lock_rotations_4d = False
ob_lamp.empty_display_type = 'ARROWS'
ob_lamp.color = (0.0, 0.0, 0.0, 0.0)
ob_lamp.lineart.crease_threshold = 0.0

# ---- collection membership
col_collection_1.objects.link(ob_cube)
col_collection_1.objects.link(ob_lamp)

# ---- scene / render settings (as saved in the file)
scene.frame_start = 1; scene.frame_end = 250; scene.frame_set(1)
scene.render.engine = 'BLENDER_EEVEE_NEXT'
scene.render.resolution_percentage = 50
scene.render.dither_intensity = 0.0
scene.cycles.use_denoising = False
scene.cycles.samples = 128
scene.cycles.sampling_pattern = 'TABULATED_SOBOL'
scene.cycles.use_adaptive_sampling = False
scene.cycles.use_light_tree = False
scene.cycles.blur_glossy = 0.0
scene.cycles.sample_clamp_indirect = 0.0
scene.view_settings.view_transform = 'Standard'
bpy.context.view_layer.update()

# ---- added for rendering (the .blend has no active camera): camera
cam_auto = bpy.data.cameras.new('AutoCamera')
cam_auto.lens = 50.0
cam_auto.sensor_width = 36.0
cam_auto.clip_end = 1000.0
ob_auto_camera = bpy.data.objects.new('AutoCamera', cam_auto)
scene.collection.objects.link(ob_auto_camera)
ob_auto_camera.location = (6.09616, -7.43368, 6.87693)
ob_auto_camera.rotation_euler = (1.09748, -7.21219e-08, 0.694738)
scene.camera = ob_auto_camera
bpy.context.view_layer.update()
